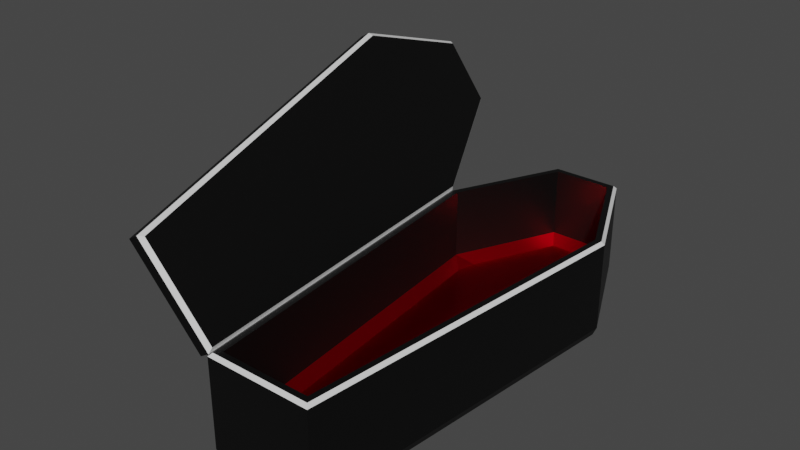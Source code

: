 # Source: coffin.blend  (saved by Blender 3.0.42; exported with 4.5.12 LTS)
import bpy
from mathutils import Matrix  # noqa: F401  (used for matrix-valued properties, if any)

bpy.ops.wm.read_factory_settings(use_empty=True)
scene = bpy.context.scene
scene.name = 'Scene'

# ---- collections
col_collection = bpy.data.collections.new('Collection'); scene.collection.children.link(col_collection)

# ---- materials (node trees are filled in below, after node groups)
mat_material_001 = bpy.data.materials.new('Material.001')
mat_material_001.use_transparent_shadow = False
mat_material = bpy.data.materials.new('Material')
mat_material.alpha_threshold = 0.0
mat_material.use_transparent_shadow = False
mat_material.line_color = (0.0, 0.0, 0.0, 1.0)
mat_material_002 = bpy.data.materials.new('Material.002')
mat_material_002.use_transparent_shadow = False

# ---- material node trees
mat_material_001.use_nodes = True; mat_material_001.node_tree.nodes.clear()
_N = mat_material_001.node_tree.nodes; _L = mat_material_001.node_tree.links
n0 = _N.new('ShaderNodeBsdfPrincipled'); n0.name = 'Principled BSDF'; n0.location = (10, 300)
n0.distribution = 'GGX'
n0.subsurface_method = 'RANDOM_WALK_SKIN'
n0.inputs[0].default_value = (0.0, 0.0, 0.0, 1.0)
n0.inputs[3].default_value = 1.45
n0.inputs[27].default_value = (0.0, 0.0, 0.0, 1.0)
n0.inputs[28].default_value = 1.0
n1 = _N.new('ShaderNodeOutputMaterial'); n1.name = 'Material Output'; n1.location = (300, 300)
_L.new(n0.outputs[0], n1.inputs[0])
n1.is_active_output = True
mat_material.use_nodes = True; mat_material.node_tree.nodes.clear()
_N = mat_material.node_tree.nodes; _L = mat_material.node_tree.links
n0 = _N.new('ShaderNodeOutputMaterial'); n0.name = 'Material Output'; n0.location = (300, 300)
n1 = _N.new('ShaderNodeBsdfPrincipled'); n1.name = 'Principled BSDF'; n1.location = (10, 300)
n1.distribution = 'GGX'
n1.subsurface_method = 'RANDOM_WALK_SKIN'
n1.inputs[2].default_value = 0.4
n1.inputs[3].default_value = 1.45
n1.inputs[27].default_value = (0.0, 0.0, 0.0, 1.0)
n1.inputs[28].default_value = 1.0
_L.new(n1.outputs[0], n0.inputs[0])
n0.is_active_output = True
mat_material_002.use_nodes = True; mat_material_002.node_tree.nodes.clear()
_N = mat_material_002.node_tree.nodes; _L = mat_material_002.node_tree.links
n0 = _N.new('ShaderNodeBsdfPrincipled'); n0.name = 'Principled BSDF'; n0.location = (10, 300)
n0.distribution = 'GGX'
n0.subsurface_method = 'RANDOM_WALK_SKIN'
n0.inputs[0].default_value = (1.0, 0.0, 0.009189, 1.0)
n0.inputs[1].default_value = 1.0
n0.inputs[2].default_value = 0.2818
n0.inputs[3].default_value = 1.45
n0.inputs[13].default_value = 1.0
n0.inputs[27].default_value = (0.0, 0.0, 0.0, 1.0)
n0.inputs[28].default_value = 1.0
n1 = _N.new('ShaderNodeOutputMaterial'); n1.name = 'Material Output'; n1.location = (300, 300)
_L.new(n0.outputs[0], n1.inputs[0])
n1.is_active_output = True

# ---- world
world_world = bpy.data.worlds.new('World'); scene.world = world_world
world_world.use_nodes = True; world_world.node_tree.nodes.clear()
_N = world_world.node_tree.nodes; _L = world_world.node_tree.links
n0 = _N.new('ShaderNodeOutputWorld'); n0.name = 'World Output'; n0.location = (300, 300)
n1 = _N.new('ShaderNodeBackground'); n1.name = 'Background'; n1.location = (10, 300)
n1.inputs[0].default_value = (0.05088, 0.05088, 0.05088, 1.0)
_L.new(n1.outputs[0], n0.inputs[0])
n0.is_active_output = True
world_world.color = (0.05088, 0.05088, 0.05088)
world_world.use_sun_shadow = False
world_world.sun_shadow_jitter_overblur = 0.0

# ---- meshes
me_cube_002 = bpy.data.meshes.new('Cube.002')
me_cube_002.from_pydata([(-0.5573, -0.8884, 1.3), (-0.3615, 4.677, 1.3), (0.5573, -0.8884, 1.3), (0.3615, 4.677, 1.3), (-0.9771, 3.36, 1.3), (0.9771, 3.36, 1.3), (-0.5106, -0.8444, 0.0), (-0.6583, -1.0, 0.1556), (-0.6151, -0.9544, 0.04558), (-0.3415, 4.633, 0.0), (-0.4325, 4.789, 0.1556), (-0.4059, 4.743, 0.04558), (0.5106, -0.8444, 0.0), (0.6583, -1.0, 0.1556), (0.6151, -0.9544, 0.04558), (0.3415, 4.633, 0.0), (0.4325, 4.789, 0.1556), (0.4059, 4.743, 0.04558), (-1.091, 3.379, 0.1556), (-0.9278, 3.379, 0.0), (-1.043, 3.379, 0.04558), (1.091, 3.379, 0.1556), (0.9278, 3.379, 0.0), (1.043, 3.379, 0.04558), (-1.091, 3.379, 1.261), (-1.052, 3.372, 1.3), (-0.4078, 4.75, 1.3), (-0.4325, 4.789, 1.261), (0.4078, 4.75, 1.3), (0.4325, 4.789, 1.261), (1.091, 3.379, 1.261), (1.052, 3.372, 1.3), (0.6232, -0.9612, 1.3), (0.6583, -1.0, 1.261), (-0.6232, -0.9612, 1.3), (-0.6583, -1.0, 1.261), (-0.8407, 3.236, 0.3), (-0.783, 3.483, 0.3), (-0.9771, 3.36, 0.4236), (0.783, 3.483, 0.3), (0.8407, 3.236, 0.3), (0.9771, 3.36, 0.4236), (-0.2828, 4.554, 0.3), (-0.3615, 4.677, 0.4236), (0.2828, 4.554, 0.3), (0.3615, 4.677, 0.4236), (0.4453, -0.7649, 0.3), (0.5573, -0.8884, 0.4236), (-0.4453, -0.7649, 0.3), (-0.5573, -0.8884, 0.4236), (-0.6694, -0.8996, 1.41), (-1.588, 4.555, 2.054), (-1.213, -1.064, 2.369), (-1.94, 4.449, 2.676), (-1.092, 3.348, 1.412), (-2.046, 3.059, 3.093), (-1.182, 3.37, 1.232), (-1.712, 4.662, 1.919), (-2.134, 4.534, 2.663), (-2.247, 3.047, 3.11), (-1.388, -1.203, 2.363), (-0.7461, -1.009, 1.23), (-1.444, 3.253, 1.456), (-1.871, 4.295, 2.01), (-2.088, 4.229, 2.393), (-2.179, 3.03, 2.753), (-1.397, -0.8443, 2.072), (-1.046, -0.7381, 1.454), (-1.34, 3.323, 1.267), (-1.835, 4.531, 1.909), (-2.188, 4.424, 2.531), (-2.294, 3.035, 2.948), (-1.461, -1.089, 2.224), (-0.9173, -0.9242, 1.265), (-2.143, 3.034, 2.774), (-1.407, 3.256, 1.477), (-1.952, 4.109, 2.056), (-2.065, 4.075, 2.256), (-1.401, -0.663, 1.925), (-1.198, -0.6014, 1.567), (-1.576, 3.194, 1.569), (-1.835, 4.298, 2.031), (-2.052, 4.233, 2.414), (-2.145, 3.021, 2.572), (-1.36, -0.8407, 2.093), (-1.01, -0.7345, 1.475), (-1.061, 3.37, 1.354), (-1.078, 3.38, 1.293), (-1.608, 4.672, 1.98), (-1.577, 4.627, 2.023), (-2.03, 4.544, 2.724), (-1.971, 4.508, 2.718), (-2.081, 3.061, 3.152), (-2.143, 3.058, 3.17), (-1.285, -1.193, 2.424), (-1.233, -1.139, 2.415), (-0.6424, -0.9984, 1.291), (-0.6302, -0.9562, 1.352), (-1.716, 2.614, 2.177), (-1.877, 2.598, 2.083), (-1.689, 2.43, 2.161), (-1.85, 2.414, 2.067), (-1.625, 2.642, 2.016), (-1.786, 2.626, 1.922), (-1.597, 2.457, 2.0), (-1.758, 2.441, 1.906), (-1.88, 2.372, 2.499), (-1.908, 2.556, 2.515), (-2.069, 2.54, 2.421), (-2.041, 2.356, 2.405), (-1.567, 2.499, 1.569), (-1.406, 2.515, 1.663), (-1.433, 2.7, 1.679), (-1.594, 2.684, 1.585), (-1.795, 2.047, 2.036), (-1.634, 2.063, 2.13), (-1.542, 2.091, 1.969), (-1.703, 2.075, 1.875), (-1.867, 3.622, 2.265), (-2.028, 3.606, 2.171), (-1.937, 3.633, 2.01), (-1.776, 3.649, 2.104)], [], [(2, 0, 34, 32), (9, 15, 22, 19), (5, 2, 32, 31), (19, 22, 12, 6), (3, 5, 31, 28), (40, 36, 48, 46), (3, 1, 43, 45), (0, 4, 25, 34), (7, 35, 24, 18), (10, 27, 29, 16), (21, 30, 33, 13), (13, 33, 35, 7), (1, 3, 28, 26), (16, 29, 30, 21), (4, 0, 49, 38), (1, 4, 38, 43), (2, 5, 41, 47), (0, 2, 47, 49), (5, 3, 45, 41), (19, 6, 8, 20), (20, 8, 7, 18), (15, 9, 11, 17), (17, 11, 10, 16), (22, 15, 17, 23), (23, 17, 16, 21), (6, 12, 14, 8), (8, 14, 13, 7), (9, 19, 20, 11), (11, 20, 18, 10), (12, 22, 23, 14), (14, 23, 21, 13), (18, 24, 27, 10), (25, 26, 27, 24), (26, 28, 29, 27), (31, 32, 33, 30), (32, 34, 35, 33), (34, 25, 24, 35), (28, 31, 30, 29), (4, 1, 26, 25), (36, 37, 38), (39, 40, 41), (36, 40, 39, 37), (37, 42, 43, 38), (42, 44, 45, 43), (40, 46, 47, 41), (46, 48, 49, 47), (48, 36, 38, 49), (44, 39, 41, 45), (44, 42, 37, 39), (87, 96, 61, 56), (93, 90, 58, 59), (96, 94, 60, 61), (90, 88, 57, 58), (94, 93, 59, 60), (55, 52, 50, 54), (54, 51, 53, 55), (68, 69, 57, 56), (69, 70, 58, 57), (71, 72, 60, 59), (72, 73, 61, 60), (73, 68, 56, 61), (70, 71, 59, 58), (67, 66, 84, 85), (65, 64, 82, 74), (54, 86, 89, 51), (53, 91, 92, 55), (52, 95, 97, 50), (51, 89, 91, 53), (50, 97, 86, 54), (55, 92, 95, 52), (62, 63, 69, 68), (63, 64, 70, 69), (65, 66, 72, 71), (66, 67, 73, 72), (67, 62, 68, 73), (64, 65, 71, 70), (83, 80, 79, 78), (80, 83, 77, 76), (64, 63, 81, 82), (62, 67, 85, 75), (66, 65, 74, 84), (63, 62, 75, 81), (80, 76, 81, 75), (76, 77, 82, 81), (83, 78, 84, 74), (78, 79, 85, 84), (79, 80, 75, 85), (77, 83, 74, 82), (87, 88, 89, 86), (88, 90, 91, 89), (93, 94, 95, 92), (94, 96, 97, 95), (96, 87, 86, 97), (90, 93, 92, 91), (88, 87, 56, 57), (98, 99, 108, 107), (101, 105, 117, 114), (101, 100, 106, 109), (99, 98, 118, 119), (100, 104, 102, 98), (105, 101, 99, 103), (107, 108, 109, 106), (111, 110, 113, 112), (105, 103, 113, 110), (104, 105, 110, 111), (99, 101, 109, 108), (100, 98, 107, 106), (103, 102, 112, 113), (102, 104, 111, 112), (115, 114, 117, 116), (100, 101, 114, 115), (105, 104, 116, 117), (104, 100, 115, 116), (121, 120, 119, 118), (98, 102, 121, 118), (103, 99, 119, 120), (102, 103, 120, 121)])
me_cube_002.polygons.foreach_set('material_index', [0, 0, 0, 0, 0, 2, 0, 0, 0, 0, 0, 0, 0, 0, 0, 0, 0, 0, 0, 0, 0, 0, 0, 0, 0, 0, 0, 0, 0, 0, 0, 0, 1, 1, 1, 1, 1, 1, 0, 2, 2, 2, 2, 2, 2, 2, 2, 2, 2, 0, 0, 0, 0, 0, 0, 0, 0, 0, 0, 0, 0, 0, 0, 0, 0, 0, 0, 0, 0, 0, 0, 0, 0, 0, 0, 0, 2, 2, 0, 0, 0, 0, 2, 2, 2, 2, 2, 2, 1, 1, 1, 1, 1, 1, 0, 1, 1, 1, 1, 1, 1, 1, 1, 1, 1, 1, 1, 1, 1, 1, 1, 1, 1, 1, 1, 1, 1])
_uv = me_cube_002.uv_layers.new(name='UVMap')
_uv.uv.foreach_set('vector', [0.6451, 0.745, 0.8549, 0.745, 0.868, 0.7483, 0.632, 0.7483, 0.1602, 0.5061, 0.3398, 0.5061, 0.3563, 0.5548, 0.1437, 0.5548, 0.6386, 0.5556, 0.6451, 0.745, 0.632, 0.7483, 0.6297, 0.5551, 0.1437, 0.5548, 0.3563, 0.5548, 0.3458, 0.7431, 0.1542, 0.7431, 0.6521, 0.5043, 0.6386, 0.5556, 0.6297, 0.5551, 0.6344, 0.5015, 0.6536, 0.5611, 0.847, 0.5612, 0.833, 0.7395, 0.6671, 0.7395, 0.6521, 0.5043, 0.8479, 0.5043, 0.8479, 0.5043, 0.6521, 0.5043, 0.8549, 0.745, 0.862, 0.5557, 0.8705, 0.5551, 0.868, 0.7483, 0.4049, 0.0, 0.6175, 0.0, 0.6175, 0.1952, 0.4049, 0.1952, 0.4049, 0.25, 0.6175, 0.25, 0.6175, 0.5, 0.4049, 0.5, 0.4049, 0.5548, 0.6175, 0.5548, 0.6175, 0.75, 0.4049, 0.75, 0.4049, 0.75, 0.6175, 0.75, 0.6175, 1.0, 0.4049, 1.0, 0.8479, 0.5043, 0.6521, 0.5043, 0.6344, 0.5015, 0.8656, 0.5015, 0.4049, 0.5, 0.6175, 0.5, 0.6175, 0.5548, 0.4049, 0.5548, 0.862, 0.5557, 0.8549, 0.745, 0.8549, 0.745, 0.862, 0.5557, 0.8479, 0.5043, 0.862, 0.5557, 0.862, 0.5557, 0.8479, 0.5043, 0.6451, 0.745, 0.6386, 0.5556, 0.6386, 0.5556, 0.6451, 0.745, 0.8549, 0.745, 0.6451, 0.745, 0.6451, 0.745, 0.8549, 0.745, 0.6386, 0.5556, 0.6521, 0.5043, 0.6521, 0.5043, 0.6386, 0.5556, 0.1437, 0.5548, 0.1542, 0.7431, 0.125, 0.7482, 0.125, 0.555, 0.375, 0.195, 0.375, 0.001823, 0.4049, 0.0, 0.4049, 0.1952, 0.3398, 0.5061, 0.1602, 0.5061, 0.1327, 0.5, 0.3673, 0.5, 0.375, 0.4923, 0.375, 0.2577, 0.4049, 0.25, 0.4049, 0.5, 0.3563, 0.5548, 0.3398, 0.5061, 0.375, 0.5011, 0.375, 0.5546, 0.375, 0.5546, 0.375, 0.5011, 0.4049, 0.5, 0.4049, 0.5548, 0.1542, 0.7431, 0.3458, 0.7431, 0.3668, 0.75, 0.1332, 0.75, 0.375, 0.9918, 0.375, 0.7582, 0.4049, 0.75, 0.4049, 1.0, 0.1602, 0.5061, 0.1437, 0.5548, 0.125, 0.5541, 0.125, 0.5011, 0.375, 0.2489, 0.375, 0.1959, 0.4049, 0.1952, 0.4049, 0.25, 0.3458, 0.7431, 0.3563, 0.5548, 0.375, 0.5546, 0.375, 0.7482, 0.375, 0.7482, 0.375, 0.5546, 0.4049, 0.5548, 0.4049, 0.75, 0.4049, 0.1952, 0.6175, 0.1952, 0.6175, 0.25, 0.4049, 0.25, 0.625, 0.1956, 0.625, 0.2491, 0.6175, 0.25, 0.6175, 0.1952, 0.625, 0.2571, 0.625, 0.4929, 0.6175, 0.5, 0.6175, 0.25, 0.6297, 0.5551, 0.632, 0.7483, 0.6175, 0.75, 0.6175, 0.5548, 0.625, 0.7567, 0.625, 0.9933, 0.6175, 1.0, 0.6175, 0.75, 0.625, 0.001558, 0.625, 0.1947, 0.6175, 0.1952, 0.6175, 0.0, 0.6344, 0.5015, 0.6297, 0.5551, 0.6175, 0.5548, 0.6175, 0.5, 0.862, 0.5557, 0.8479, 0.5043, 0.8656, 0.5015, 0.8705, 0.5551, 0.847, 0.5612, 0.8436, 0.5509, 0.862, 0.5557, 0.657, 0.5508, 0.6536, 0.5611, 0.6386, 0.5556, 0.847, 0.5612, 0.6536, 0.5611, 0.657, 0.5508, 0.8436, 0.5509, 0.8436, 0.5509, 0.8209, 0.5092, 0.8479, 0.5043, 0.862, 0.5557, 0.8209, 0.5092, 0.6792, 0.5091, 0.6521, 0.5043, 0.8479, 0.5043, 0.6536, 0.5611, 0.6671, 0.7395, 0.6451, 0.745, 0.6386, 0.5556, 0.6671, 0.7395, 0.833, 0.7395, 0.8549, 0.745, 0.6451, 0.745, 0.833, 0.7395, 0.847, 0.5612, 0.862, 0.5557, 0.8549, 0.745, 0.6792, 0.5091, 0.657, 0.5508, 0.6386, 0.5556, 0.6521, 0.5043, 0.6792, 0.5091, 0.8209, 0.5092, 0.8436, 0.5509, 0.657, 0.5508, 0.875, 0.5548, 0.875, 0.75, 0.875, 0.75, 0.875, 0.5548, 0.625, 0.5548, 0.625, 0.5, 0.625, 0.5, 0.625, 0.5548, 0.875, 0.75, 0.625, 0.75, 0.625, 0.75, 0.875, 0.75, 0.625, 0.5, 0.875, 0.5, 0.875, 0.5, 0.625, 0.5, 0.625, 0.75, 0.625, 0.5548, 0.625, 0.5548, 0.625, 0.75, 0.6386, 0.5556, 0.6451, 0.745, 0.8549, 0.745, 0.862, 0.5557, 0.862, 0.5557, 0.8479, 0.5043, 0.6521, 0.5043, 0.6386, 0.5556, 0.862, 0.5557, 0.8479, 0.5043, 0.875, 0.5, 0.875, 0.5548, 0.8479, 0.5043, 0.6521, 0.5043, 0.625, 0.5, 0.875, 0.5, 0.6386, 0.5556, 0.6451, 0.745, 0.625, 0.75, 0.625, 0.5548, 0.6451, 0.745, 0.8549, 0.745, 0.875, 0.75, 0.625, 0.75, 0.8549, 0.745, 0.862, 0.5557, 0.875, 0.5548, 0.875, 0.75, 0.6521, 0.5043, 0.6386, 0.5556, 0.625, 0.5548, 0.625, 0.5, 0.8163, 0.7353, 0.6837, 0.7353, 0.6837, 0.7353, 0.8163, 0.7353, 0.6648, 0.5571, 0.6981, 0.5128, 0.6981, 0.5128, 0.6648, 0.5571, 0.862, 0.5557, 0.8697, 0.5552, 0.8641, 0.5018, 0.8479, 0.5043, 0.6521, 0.5043, 0.6359, 0.5018, 0.6305, 0.5551, 0.6386, 0.5556, 0.6451, 0.745, 0.6331, 0.748, 0.8669, 0.748, 0.8549, 0.745, 0.8479, 0.5043, 0.8641, 0.5018, 0.6359, 0.5018, 0.6521, 0.5043, 0.8549, 0.745, 0.8669, 0.748, 0.8697, 0.5552, 0.862, 0.5557, 0.6386, 0.5556, 0.6305, 0.5551, 0.6331, 0.748, 0.6451, 0.745, 0.8365, 0.5574, 0.802, 0.5129, 0.8479, 0.5043, 0.862, 0.5557, 0.802, 0.5129, 0.6981, 0.5128, 0.6521, 0.5043, 0.8479, 0.5043, 0.6648, 0.5571, 0.6837, 0.7353, 0.6451, 0.745, 0.6386, 0.5556, 0.6837, 0.7353, 0.8163, 0.7353, 0.8549, 0.745, 0.6451, 0.745, 0.8163, 0.7353, 0.8365, 0.5574, 0.862, 0.5557, 0.8549, 0.745, 0.6981, 0.5128, 0.6648, 0.5571, 0.6386, 0.5556, 0.6521, 0.5043, 0.6845, 0.5583, 0.8172, 0.5586, 0.7877, 0.7278, 0.7123, 0.7278, 0.8172, 0.5586, 0.6845, 0.5583, 0.7264, 0.5194, 0.7739, 0.5194, 0.6981, 0.5128, 0.802, 0.5129, 0.802, 0.5129, 0.6981, 0.5128, 0.8365, 0.5574, 0.8163, 0.7353, 0.8163, 0.7353, 0.8365, 0.5574, 0.6837, 0.7353, 0.6648, 0.5571, 0.6648, 0.5571, 0.6837, 0.7353, 0.802, 0.5129, 0.8365, 0.5574, 0.8365, 0.5574, 0.802, 0.5129, 0.8172, 0.5586, 0.7739, 0.5194, 0.802, 0.5129, 0.8365, 0.5574, 0.7739, 0.5194, 0.7264, 0.5194, 0.6981, 0.5128, 0.802, 0.5129, 0.6845, 0.5583, 0.7123, 0.7278, 0.6837, 0.7353, 0.6648, 0.5571, 0.7123, 0.7278, 0.7877, 0.7278, 0.8163, 0.7353, 0.6837, 0.7353, 0.7877, 0.7278, 0.8172, 0.5586, 0.8365, 0.5574, 0.8163, 0.7353, 0.7264, 0.5194, 0.6845, 0.5583, 0.6648, 0.5571, 0.6981, 0.5128, 0.875, 0.5548, 0.875, 0.5, 0.8641, 0.5018, 0.8697, 0.5552, 0.875, 0.5, 0.625, 0.5, 0.6359, 0.5018, 0.8641, 0.5018, 0.625, 0.5548, 0.625, 0.75, 0.6331, 0.748, 0.6305, 0.5551, 0.625, 0.75, 0.875, 0.75, 0.8669, 0.748, 0.6331, 0.748, 0.875, 0.75, 0.875, 0.5548, 0.8697, 0.5552, 0.8669, 0.748, 0.625, 0.5, 0.625, 0.5548, 0.6305, 0.5551, 0.6359, 0.5018, 0.875, 0.5, 0.875, 0.5548, 0.875, 0.5548, 0.875, 0.5, 0.375, 1.0, 0.625, 1.0, 0.625, 1.0, 0.375, 1.0, 0.875, 0.5, 0.625, 0.5, 0.625, 0.5, 0.875, 0.5, 0.625, 0.25, 0.375, 0.25, 0.375, 0.25, 0.625, 0.25, 0.625, 1.0, 0.375, 1.0, 0.375, 1.0, 0.625, 1.0, 0.125, 0.5, 0.375, 0.5, 0.375, 0.75, 0.125, 0.75, 0.625, 0.5, 0.875, 0.5, 0.875, 0.75, 0.625, 0.75, 0.375, 0.0, 0.625, 0.0, 0.625, 0.25, 0.375, 0.25, 0.375, 0.5, 0.625, 0.5, 0.625, 0.75, 0.375, 0.75, 0.625, 0.5, 0.625, 0.75, 0.625, 0.75, 0.625, 0.5, 0.375, 0.5, 0.625, 0.5, 0.625, 0.5, 0.375, 0.5, 0.875, 0.75, 0.875, 0.5, 0.875, 0.5, 0.875, 0.75, 0.125, 0.5, 0.125, 0.75, 0.125, 0.75, 0.125, 0.5, 0.625, 0.75, 0.375, 0.75, 0.375, 0.75, 0.625, 0.75, 0.375, 0.75, 0.375, 0.5, 0.375, 0.5, 0.375, 0.75, 0.375, 0.25, 0.625, 0.25, 0.625, 0.5, 0.375, 0.5, 0.375, 0.25, 0.625, 0.25, 0.625, 0.25, 0.375, 0.25, 0.625, 0.5, 0.375, 0.5, 0.375, 0.5, 0.625, 0.5, 0.375, 0.5, 0.125, 0.5, 0.125, 0.5, 0.375, 0.5, 0.375, 0.75, 0.625, 0.75, 0.625, 1.0, 0.375, 1.0, 0.125, 0.75, 0.375, 0.75, 0.375, 0.75, 0.125, 0.75, 0.625, 0.75, 0.875, 0.75, 0.875, 0.75, 0.625, 0.75, 0.375, 0.75, 0.625, 0.75, 0.625, 0.75, 0.375, 0.75])
me_cube_002.materials.append(mat_material_001)
me_cube_002.materials.append(mat_material)
me_cube_002.materials.append(mat_material_002)
me_cube_002.use_remesh_fix_poles = True
me_cube_002.use_remesh_preserve_attributes = False
me_cube_002.update()

# ---- objects
ob_cube = bpy.data.objects.new('Cube', me_cube_002)

# ---- transforms, parenting, visibility, modifiers, constraints
ob_cube.location = (-0.7382, 1.037, 1.144)
ob_cube.scale = (0.4, 0.4, 0.4)

# ---- collection membership
col_collection.objects.link(ob_cube)

# ---- scene / render settings (as saved in the file)
scene.frame_start = 1; scene.frame_end = 250; scene.frame_set(0)
scene.render.engine = 'BLENDER_EEVEE_NEXT'
scene.cycles.sampling_pattern = 'TABULATED_SOBOL'
scene.cycles.use_light_tree = False
scene.view_settings.view_transform = 'Filmic'
bpy.context.view_layer.update()

# ---- added for rendering (the .blend has no active camera and no usable light): camera, sun
cam_auto = bpy.data.cameras.new('AutoCamera')
cam_auto.lens = 50.0
cam_auto.sensor_width = 36.0
cam_auto.clip_end = 1000.0
ob_auto_camera = bpy.data.objects.new('AutoCamera', cam_auto)
scene.collection.objects.link(ob_auto_camera)
ob_auto_camera.location = (1.82548, -1.61051, 4.02186)
ob_auto_camera.rotation_euler = (1.09748, -7.21219e-08, 0.694738)
scene.camera = ob_auto_camera
light_auto_sun = bpy.data.lights.new('AutoSun', 'SUN')
light_auto_sun.energy = 3.0
light_auto_sun.angle = 0.0523599
ob_auto_sun = bpy.data.objects.new('AutoSun', light_auto_sun)
scene.collection.objects.link(ob_auto_sun)
ob_auto_sun.rotation_euler = (0.872665, 0.174533, 0.523599)
bpy.context.view_layer.update()
